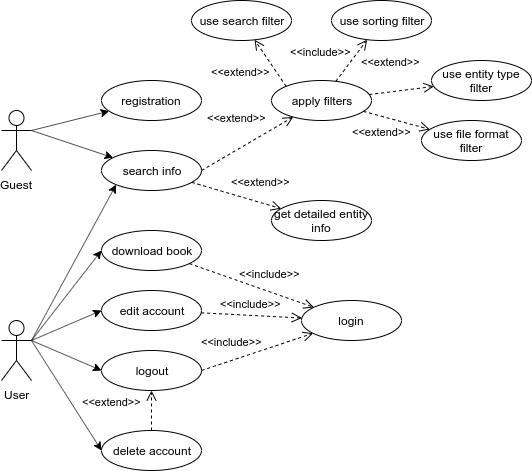

The diagram above was exported from draw.io. Its source (the exported page's mxGraphModel, read from the mxfile embedded in the PNG):
<mxGraphModel dx="807" dy="513" grid="1" gridSize="10" guides="1" tooltips="1" connect="1" arrows="1" fold="1" page="1" pageScale="1" pageWidth="1100" pageHeight="850" background="#ffffff" math="0" shadow="0">
  <root>
    <mxCell id="0" />
    <mxCell id="1" parent="0" />
    <mxCell id="34juEHcgkGvMWc67zwlc-1" value="Guest" style="shape=umlActor;verticalLabelPosition=bottom;labelBackgroundColor=#ffffff;verticalAlign=top;html=1;" parent="1" vertex="1">
      <mxGeometry x="120" y="120" width="30" height="60" as="geometry" />
    </mxCell>
    <mxCell id="34juEHcgkGvMWc67zwlc-24" style="edgeStyle=none;rounded=0;orthogonalLoop=1;jettySize=auto;html=1;exitX=1;exitY=0.3333333333333333;exitDx=0;exitDy=0;exitPerimeter=0;entryX=0;entryY=0.5;entryDx=0;entryDy=0;" parent="1" source="34juEHcgkGvMWc67zwlc-6" target="34juEHcgkGvMWc67zwlc-13" edge="1">
      <mxGeometry relative="1" as="geometry" />
    </mxCell>
    <mxCell id="34juEHcgkGvMWc67zwlc-25" style="edgeStyle=none;rounded=0;orthogonalLoop=1;jettySize=auto;html=1;exitX=1;exitY=0.3333333333333333;exitDx=0;exitDy=0;exitPerimeter=0;entryX=0;entryY=0.5;entryDx=0;entryDy=0;" parent="1" source="34juEHcgkGvMWc67zwlc-6" target="34juEHcgkGvMWc67zwlc-11" edge="1">
      <mxGeometry relative="1" as="geometry" />
    </mxCell>
    <mxCell id="34juEHcgkGvMWc67zwlc-26" style="edgeStyle=none;rounded=0;orthogonalLoop=1;jettySize=auto;html=1;exitX=1;exitY=0.3333333333333333;exitDx=0;exitDy=0;exitPerimeter=0;entryX=0;entryY=0.5;entryDx=0;entryDy=0;" parent="1" source="34juEHcgkGvMWc67zwlc-6" target="34juEHcgkGvMWc67zwlc-10" edge="1">
      <mxGeometry relative="1" as="geometry" />
    </mxCell>
    <mxCell id="34juEHcgkGvMWc67zwlc-27" style="edgeStyle=none;rounded=0;orthogonalLoop=1;jettySize=auto;html=1;exitX=1;exitY=0.3333333333333333;exitDx=0;exitDy=0;exitPerimeter=0;entryX=0;entryY=0.5;entryDx=0;entryDy=0;" parent="1" source="34juEHcgkGvMWc67zwlc-6" target="34juEHcgkGvMWc67zwlc-12" edge="1">
      <mxGeometry relative="1" as="geometry" />
    </mxCell>
    <mxCell id="34juEHcgkGvMWc67zwlc-35" style="edgeStyle=none;rounded=0;orthogonalLoop=1;jettySize=auto;html=1;exitX=1;exitY=0.3333333333333333;exitDx=0;exitDy=0;exitPerimeter=0;entryX=0;entryY=1;entryDx=0;entryDy=0;" parent="1" source="34juEHcgkGvMWc67zwlc-6" target="34juEHcgkGvMWc67zwlc-31" edge="1">
      <mxGeometry relative="1" as="geometry" />
    </mxCell>
    <mxCell id="34juEHcgkGvMWc67zwlc-6" value="User" style="shape=umlActor;verticalLabelPosition=bottom;labelBackgroundColor=#ffffff;verticalAlign=top;html=1;" parent="1" vertex="1">
      <mxGeometry x="120" y="330" width="30" height="60" as="geometry" />
    </mxCell>
    <mxCell id="34juEHcgkGvMWc67zwlc-8" value="registration" style="ellipse;whiteSpace=wrap;html=1;" parent="1" vertex="1">
      <mxGeometry x="220" y="90" width="100" height="40" as="geometry" />
    </mxCell>
    <mxCell id="34juEHcgkGvMWc67zwlc-9" value="login" style="ellipse;whiteSpace=wrap;html=1;" parent="1" vertex="1">
      <mxGeometry x="420" y="310" width="100" height="40" as="geometry" />
    </mxCell>
    <mxCell id="34juEHcgkGvMWc67zwlc-10" value="logout" style="ellipse;whiteSpace=wrap;html=1;" parent="1" vertex="1">
      <mxGeometry x="220" y="360" width="100" height="40" as="geometry" />
    </mxCell>
    <mxCell id="34juEHcgkGvMWc67zwlc-11" value="edit account" style="ellipse;whiteSpace=wrap;html=1;" parent="1" vertex="1">
      <mxGeometry x="220" y="300" width="100" height="40" as="geometry" />
    </mxCell>
    <mxCell id="34juEHcgkGvMWc67zwlc-12" value="delete account" style="ellipse;whiteSpace=wrap;html=1;" parent="1" vertex="1">
      <mxGeometry x="220" y="440" width="100" height="40" as="geometry" />
    </mxCell>
    <mxCell id="34juEHcgkGvMWc67zwlc-13" value="download book" style="ellipse;whiteSpace=wrap;html=1;" parent="1" vertex="1">
      <mxGeometry x="220" y="240" width="100" height="40" as="geometry" />
    </mxCell>
    <mxCell id="34juEHcgkGvMWc67zwlc-16" value="&amp;lt;&amp;lt;include&amp;gt;&amp;gt;" style="html=1;verticalAlign=bottom;endArrow=open;dashed=1;endSize=8;" parent="1" source="34juEHcgkGvMWc67zwlc-13" target="34juEHcgkGvMWc67zwlc-9" edge="1">
      <mxGeometry x="0.2395" y="9" relative="1" as="geometry">
        <mxPoint x="240" y="490" as="sourcePoint" />
        <mxPoint x="160" y="490" as="targetPoint" />
        <mxPoint as="offset" />
      </mxGeometry>
    </mxCell>
    <mxCell id="34juEHcgkGvMWc67zwlc-20" value="&amp;lt;&amp;lt;extend&amp;gt;&amp;gt;" style="html=1;verticalAlign=bottom;endArrow=open;dashed=1;endSize=8;exitX=0.5;exitY=0;exitDx=0;exitDy=0;" parent="1" source="34juEHcgkGvMWc67zwlc-12" target="34juEHcgkGvMWc67zwlc-10" edge="1">
      <mxGeometry y="40" relative="1" as="geometry">
        <mxPoint x="220" y="420" as="sourcePoint" />
        <mxPoint x="428.1759478975621" y="359.04008273219256" as="targetPoint" />
        <mxPoint as="offset" />
      </mxGeometry>
    </mxCell>
    <mxCell id="34juEHcgkGvMWc67zwlc-28" value="&amp;lt;&amp;lt;include&amp;gt;&amp;gt;" style="html=1;verticalAlign=bottom;endArrow=open;dashed=1;endSize=8;exitX=1;exitY=0.5;exitDx=0;exitDy=0;" parent="1" source="34juEHcgkGvMWc67zwlc-10" target="34juEHcgkGvMWc67zwlc-9" edge="1">
      <mxGeometry x="-0.4077" y="9" relative="1" as="geometry">
        <mxPoint x="317.69453597795587" y="283.13999669654095" as="sourcePoint" />
        <mxPoint x="442.3045248625043" y="326.8604343806444" as="targetPoint" />
        <mxPoint as="offset" />
      </mxGeometry>
    </mxCell>
    <mxCell id="34juEHcgkGvMWc67zwlc-29" value="&amp;lt;&amp;lt;include&amp;gt;&amp;gt;" style="html=1;verticalAlign=bottom;endArrow=open;dashed=1;endSize=8;" parent="1" source="34juEHcgkGvMWc67zwlc-11" target="34juEHcgkGvMWc67zwlc-9" edge="1">
      <mxGeometry x="-0.0025" y="3" relative="1" as="geometry">
        <mxPoint x="317.69453597795587" y="283.13999669654095" as="sourcePoint" />
        <mxPoint x="442.3045248625043" y="326.8604343806444" as="targetPoint" />
        <mxPoint as="offset" />
      </mxGeometry>
    </mxCell>
    <mxCell id="34juEHcgkGvMWc67zwlc-30" style="edgeStyle=none;rounded=0;orthogonalLoop=1;jettySize=auto;html=1;exitX=1;exitY=0.3333333333333333;exitDx=0;exitDy=0;exitPerimeter=0;" parent="1" source="34juEHcgkGvMWc67zwlc-1" target="34juEHcgkGvMWc67zwlc-8" edge="1">
      <mxGeometry relative="1" as="geometry">
        <mxPoint x="160.0000000000001" y="360" as="sourcePoint" />
        <mxPoint x="229.9999999999991" y="270" as="targetPoint" />
      </mxGeometry>
    </mxCell>
    <mxCell id="34juEHcgkGvMWc67zwlc-31" value="search info" style="ellipse;whiteSpace=wrap;html=1;" parent="1" vertex="1">
      <mxGeometry x="220" y="160" width="100" height="40" as="geometry" />
    </mxCell>
    <mxCell id="34juEHcgkGvMWc67zwlc-32" value="apply filters" style="ellipse;whiteSpace=wrap;html=1;" parent="1" vertex="1">
      <mxGeometry x="390" y="90" width="100" height="40" as="geometry" />
    </mxCell>
    <mxCell id="34juEHcgkGvMWc67zwlc-33" value="&amp;lt;&amp;lt;extend&amp;gt;&amp;gt;" style="html=1;verticalAlign=bottom;endArrow=open;dashed=1;endSize=8;exitX=1;exitY=0.5;exitDx=0;exitDy=0;" parent="1" source="34juEHcgkGvMWc67zwlc-31" target="34juEHcgkGvMWc67zwlc-32" edge="1">
      <mxGeometry y="20" relative="1" as="geometry">
        <mxPoint x="450" y="190" as="sourcePoint" />
        <mxPoint x="280" y="450" as="targetPoint" />
        <mxPoint as="offset" />
      </mxGeometry>
    </mxCell>
    <mxCell id="34juEHcgkGvMWc67zwlc-34" style="edgeStyle=none;rounded=0;orthogonalLoop=1;jettySize=auto;html=1;exitX=1;exitY=0.3333333333333333;exitDx=0;exitDy=0;exitPerimeter=0;" parent="1" source="34juEHcgkGvMWc67zwlc-1" target="34juEHcgkGvMWc67zwlc-31" edge="1">
      <mxGeometry relative="1" as="geometry">
        <mxPoint x="160" y="150" as="sourcePoint" />
        <mxPoint x="237.60008479974556" y="130.5999788000637" as="targetPoint" />
      </mxGeometry>
    </mxCell>
    <mxCell id="WB_e7xiRrxAn9_ukGFhv-1" value="use sorting filter" style="ellipse;whiteSpace=wrap;html=1;" vertex="1" parent="1">
      <mxGeometry x="450" y="10" width="100" height="40" as="geometry" />
    </mxCell>
    <mxCell id="WB_e7xiRrxAn9_ukGFhv-2" value="use entity type filter" style="ellipse;whiteSpace=wrap;html=1;" vertex="1" parent="1">
      <mxGeometry x="550" y="70" width="100" height="40" as="geometry" />
    </mxCell>
    <mxCell id="WB_e7xiRrxAn9_ukGFhv-3" value="use file format filter" style="ellipse;whiteSpace=wrap;html=1;" vertex="1" parent="1">
      <mxGeometry x="540" y="130" width="100" height="40" as="geometry" />
    </mxCell>
    <mxCell id="WB_e7xiRrxAn9_ukGFhv-5" value="&amp;lt;&amp;lt;extend&amp;gt;&amp;gt;" style="html=1;verticalAlign=bottom;endArrow=open;dashed=1;endSize=8;" edge="1" parent="1" source="34juEHcgkGvMWc67zwlc-32" target="WB_e7xiRrxAn9_ukGFhv-2">
      <mxGeometry x="-0.2288" y="21" relative="1" as="geometry">
        <mxPoint x="330" y="190" as="sourcePoint" />
        <mxPoint x="456.26154002275325" y="134.76057624004545" as="targetPoint" />
        <mxPoint as="offset" />
      </mxGeometry>
    </mxCell>
    <mxCell id="WB_e7xiRrxAn9_ukGFhv-6" value="&amp;lt;&amp;lt;extend&amp;gt;&amp;gt;" style="html=1;verticalAlign=bottom;endArrow=open;dashed=1;endSize=8;" edge="1" parent="1" source="34juEHcgkGvMWc67zwlc-32" target="WB_e7xiRrxAn9_ukGFhv-3">
      <mxGeometry x="-0.2726" y="-23" relative="1" as="geometry">
        <mxPoint x="535.9386675106261" y="112.10429152161112" as="sourcePoint" />
        <mxPoint x="554.4816761268664" y="108.27605888602432" as="targetPoint" />
        <mxPoint as="offset" />
      </mxGeometry>
    </mxCell>
    <mxCell id="WB_e7xiRrxAn9_ukGFhv-7" value="&amp;lt;&amp;lt;include&amp;gt;&amp;gt;" style="html=1;verticalAlign=bottom;endArrow=open;dashed=1;endSize=8;" edge="1" parent="1" source="34juEHcgkGvMWc67zwlc-32" target="WB_e7xiRrxAn9_ukGFhv-1">
      <mxGeometry x="-0.6909" y="24" relative="1" as="geometry">
        <mxPoint x="317.83064683070734" y="283.0772606328371" as="sourcePoint" />
        <mxPoint x="442.37116526465616" y="326.8299078426296" as="targetPoint" />
        <mxPoint as="offset" />
      </mxGeometry>
    </mxCell>
    <mxCell id="WB_e7xiRrxAn9_ukGFhv-8" value="get detailed entity info" style="ellipse;whiteSpace=wrap;html=1;" vertex="1" parent="1">
      <mxGeometry x="390" y="210" width="100" height="40" as="geometry" />
    </mxCell>
    <mxCell id="WB_e7xiRrxAn9_ukGFhv-9" value="&amp;lt;&amp;lt;extend&amp;gt;&amp;gt;" style="html=1;verticalAlign=bottom;endArrow=open;dashed=1;endSize=8;" edge="1" parent="1" source="34juEHcgkGvMWc67zwlc-31" target="WB_e7xiRrxAn9_ukGFhv-8">
      <mxGeometry x="0.4844" y="12" relative="1" as="geometry">
        <mxPoint x="330" y="190" as="sourcePoint" />
        <mxPoint x="421.7235822224193" y="136.49457703692212" as="targetPoint" />
        <mxPoint as="offset" />
      </mxGeometry>
    </mxCell>
    <mxCell id="WB_e7xiRrxAn9_ukGFhv-10" value="use search filter" style="ellipse;whiteSpace=wrap;html=1;" vertex="1" parent="1">
      <mxGeometry x="310" y="10" width="100" height="40" as="geometry" />
    </mxCell>
    <mxCell id="WB_e7xiRrxAn9_ukGFhv-11" value="&amp;lt;&amp;lt;extend&amp;gt;&amp;gt;" style="html=1;verticalAlign=bottom;endArrow=open;dashed=1;endSize=8;exitX=0;exitY=0;exitDx=0;exitDy=0;" edge="1" parent="1" source="34juEHcgkGvMWc67zwlc-32" target="WB_e7xiRrxAn9_ukGFhv-10">
      <mxGeometry x="0.0634" y="34" relative="1" as="geometry">
        <mxPoint x="497.72399890175143" y="114.03450013728104" as="sourcePoint" />
        <mxPoint x="562.2760010982486" y="105.96549986271896" as="targetPoint" />
        <mxPoint as="offset" />
      </mxGeometry>
    </mxCell>
  </root>
</mxGraphModel>